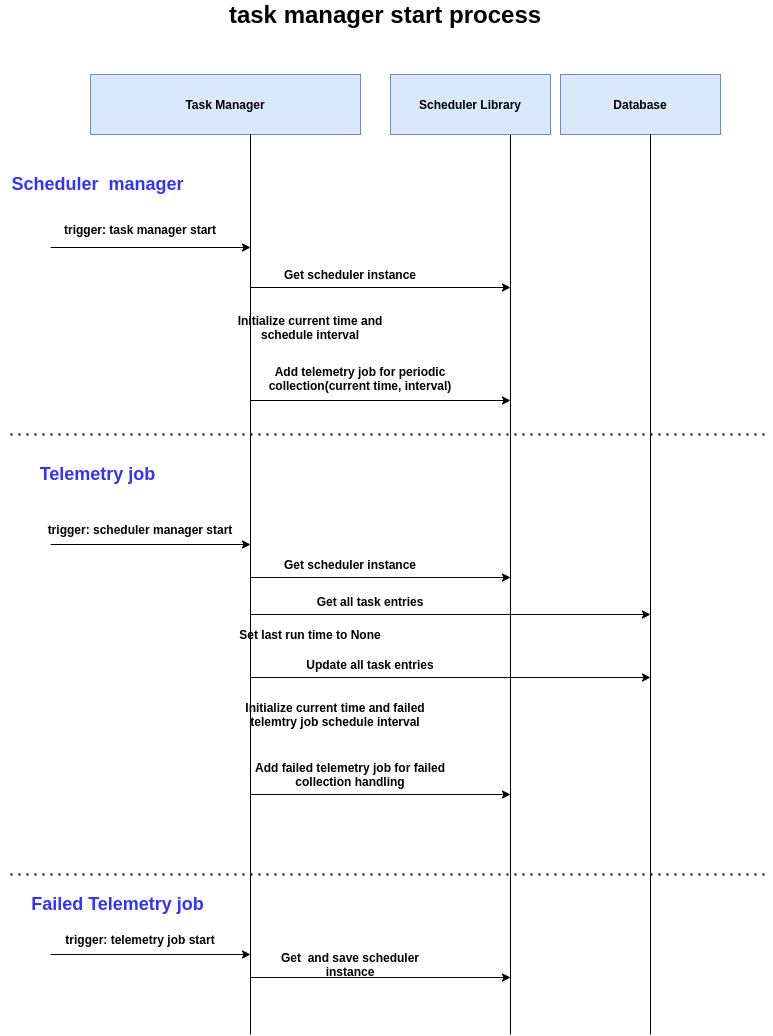

The diagram above was exported from draw.io. Its source (the exported page's mxGraphModel, read from the mxfile embedded in the PNG):
<mxGraphModel dx="1590" dy="653" grid="1" gridSize="10" guides="1" tooltips="1" connect="1" arrows="1" fold="1" page="1" pageScale="1" pageWidth="1169" pageHeight="1654" math="0" shadow="0">
  <root>
    <mxCell id="jdkXISQRABc6UN0vYY0J-0" />
    <mxCell id="jdkXISQRABc6UN0vYY0J-1" parent="jdkXISQRABc6UN0vYY0J-0" />
    <mxCell id="jdkXISQRABc6UN0vYY0J-8" value="&lt;b&gt;Database&lt;/b&gt;" style="rounded=0;whiteSpace=wrap;html=1;fillColor=#dae8fc;strokeColor=#6c8ebf;" parent="jdkXISQRABc6UN0vYY0J-1" vertex="1">
      <mxGeometry x="590" y="120" width="160" height="60" as="geometry" />
    </mxCell>
    <mxCell id="jdkXISQRABc6UN0vYY0J-9" value="" style="endArrow=none;html=1;" parent="jdkXISQRABc6UN0vYY0J-1" edge="1">
      <mxGeometry width="50" height="50" relative="1" as="geometry">
        <mxPoint x="540" y="1080" as="sourcePoint" />
        <mxPoint x="540" y="180" as="targetPoint" />
      </mxGeometry>
    </mxCell>
    <mxCell id="jdkXISQRABc6UN0vYY0J-23" value="&lt;b&gt;Task Manager&lt;/b&gt;" style="rounded=0;whiteSpace=wrap;html=1;fillColor=#dae8fc;strokeColor=#6c8ebf;" parent="jdkXISQRABc6UN0vYY0J-1" vertex="1">
      <mxGeometry x="120" y="120" width="270" height="60" as="geometry" />
    </mxCell>
    <mxCell id="jdkXISQRABc6UN0vYY0J-24" value="" style="endArrow=none;html=1;" parent="jdkXISQRABc6UN0vYY0J-1" edge="1">
      <mxGeometry width="50" height="50" relative="1" as="geometry">
        <mxPoint x="280" y="1080" as="sourcePoint" />
        <mxPoint x="280" y="180" as="targetPoint" />
      </mxGeometry>
    </mxCell>
    <mxCell id="jdkXISQRABc6UN0vYY0J-30" value="&lt;b&gt;Scheduler Library&lt;/b&gt;" style="rounded=0;whiteSpace=wrap;html=1;fillColor=#dae8fc;strokeColor=#6c8ebf;" parent="jdkXISQRABc6UN0vYY0J-1" vertex="1">
      <mxGeometry x="420" y="120" width="160" height="60" as="geometry" />
    </mxCell>
    <mxCell id="jdkXISQRABc6UN0vYY0J-31" value="&lt;b&gt;trigger: task manager start&lt;br&gt;&lt;/b&gt;" style="text;html=1;strokeColor=none;fillColor=none;align=center;verticalAlign=middle;whiteSpace=wrap;rounded=0;" parent="jdkXISQRABc6UN0vYY0J-1" vertex="1">
      <mxGeometry x="60" y="250" width="220" height="50" as="geometry" />
    </mxCell>
    <mxCell id="jdkXISQRABc6UN0vYY0J-32" value="" style="endArrow=none;html=1;" parent="jdkXISQRABc6UN0vYY0J-1" edge="1">
      <mxGeometry width="50" height="50" relative="1" as="geometry">
        <mxPoint x="680" y="1080" as="sourcePoint" />
        <mxPoint x="680" y="180" as="targetPoint" />
      </mxGeometry>
    </mxCell>
    <mxCell id="jdkXISQRABc6UN0vYY0J-53" value="&lt;b&gt;&lt;font style=&quot;font-size: 24px&quot;&gt;task manager start process&lt;/font&gt;&lt;/b&gt;" style="text;html=1;strokeColor=none;fillColor=none;align=center;verticalAlign=middle;whiteSpace=wrap;rounded=0;" parent="jdkXISQRABc6UN0vYY0J-1" vertex="1">
      <mxGeometry x="120" y="50" width="590" height="20" as="geometry" />
    </mxCell>
    <mxCell id="DfjDUe5dXZHVFExOjmxO-0" value="" style="endArrow=classic;html=1;" parent="jdkXISQRABc6UN0vYY0J-1" edge="1">
      <mxGeometry width="50" height="50" relative="1" as="geometry">
        <mxPoint x="80" y="293" as="sourcePoint" />
        <mxPoint x="280" y="293" as="targetPoint" />
      </mxGeometry>
    </mxCell>
    <mxCell id="DfjDUe5dXZHVFExOjmxO-2" value="&lt;b&gt;Initialize current time and schedule interval&lt;br&gt;&lt;/b&gt;" style="text;html=1;strokeColor=none;fillColor=none;align=center;verticalAlign=middle;whiteSpace=wrap;rounded=0;" parent="jdkXISQRABc6UN0vYY0J-1" vertex="1">
      <mxGeometry x="260" y="353" width="160" height="40" as="geometry" />
    </mxCell>
    <mxCell id="DfjDUe5dXZHVFExOjmxO-3" style="edgeStyle=orthogonalEdgeStyle;rounded=0;orthogonalLoop=1;jettySize=auto;html=1;exitX=0.5;exitY=1;exitDx=0;exitDy=0;" parent="jdkXISQRABc6UN0vYY0J-1" edge="1">
      <mxGeometry relative="1" as="geometry">
        <mxPoint x="349.9999999999998" y="403.0000000000001" as="sourcePoint" />
        <mxPoint x="349.9999999999998" y="403.0000000000001" as="targetPoint" />
      </mxGeometry>
    </mxCell>
    <mxCell id="DfjDUe5dXZHVFExOjmxO-6" value="" style="endArrow=classic;html=1;" parent="jdkXISQRABc6UN0vYY0J-1" edge="1">
      <mxGeometry width="50" height="50" relative="1" as="geometry">
        <mxPoint x="280.0000000000002" y="445.9999999999999" as="sourcePoint" />
        <mxPoint x="540" y="446" as="targetPoint" />
      </mxGeometry>
    </mxCell>
    <mxCell id="DfjDUe5dXZHVFExOjmxO-7" value="&lt;b&gt;Add telemetry job for periodic collection(current time, interval)&lt;br&gt;&lt;/b&gt;" style="text;html=1;strokeColor=none;fillColor=none;align=center;verticalAlign=middle;whiteSpace=wrap;rounded=0;" parent="jdkXISQRABc6UN0vYY0J-1" vertex="1">
      <mxGeometry x="290" y="404" width="200" height="40" as="geometry" />
    </mxCell>
    <mxCell id="DfjDUe5dXZHVFExOjmxO-8" value="" style="endArrow=classic;html=1;" parent="jdkXISQRABc6UN0vYY0J-1" edge="1">
      <mxGeometry width="50" height="50" relative="1" as="geometry">
        <mxPoint x="280.0000000000002" y="333" as="sourcePoint" />
        <mxPoint x="539.9999999999998" y="333" as="targetPoint" />
      </mxGeometry>
    </mxCell>
    <mxCell id="DfjDUe5dXZHVFExOjmxO-9" value="&lt;b&gt;Get scheduler instance&lt;br&gt;&lt;/b&gt;" style="text;html=1;strokeColor=none;fillColor=none;align=center;verticalAlign=middle;whiteSpace=wrap;rounded=0;" parent="jdkXISQRABc6UN0vYY0J-1" vertex="1">
      <mxGeometry x="300" y="300" width="160" height="40" as="geometry" />
    </mxCell>
    <mxCell id="DfjDUe5dXZHVFExOjmxO-10" value="" style="endArrow=classic;html=1;" parent="jdkXISQRABc6UN0vYY0J-1" edge="1">
      <mxGeometry width="50" height="50" relative="1" as="geometry">
        <mxPoint x="80.00000000000023" y="589.9999999999999" as="sourcePoint" />
        <mxPoint x="279.9999999999998" y="589.9999999999999" as="targetPoint" />
      </mxGeometry>
    </mxCell>
    <mxCell id="DfjDUe5dXZHVFExOjmxO-11" value="&lt;b&gt;trigger: scheduler manager start&lt;br&gt;&lt;/b&gt;" style="text;html=1;strokeColor=none;fillColor=none;align=center;verticalAlign=middle;whiteSpace=wrap;rounded=0;" parent="jdkXISQRABc6UN0vYY0J-1" vertex="1">
      <mxGeometry x="60" y="550" width="220" height="50" as="geometry" />
    </mxCell>
    <mxCell id="DfjDUe5dXZHVFExOjmxO-12" value="&lt;b&gt;&lt;font color=&quot;#3333ff&quot; style=&quot;font-size: 18px&quot;&gt;Scheduler&amp;nbsp; manager&amp;nbsp;&lt;/font&gt;&lt;/b&gt;" style="text;html=1;strokeColor=none;fillColor=none;align=center;verticalAlign=middle;whiteSpace=wrap;rounded=0;" parent="jdkXISQRABc6UN0vYY0J-1" vertex="1">
      <mxGeometry x="30" y="200" width="200" height="60" as="geometry" />
    </mxCell>
    <mxCell id="DfjDUe5dXZHVFExOjmxO-13" value="&lt;font color=&quot;#3333ff&quot;&gt;&lt;span style=&quot;font-size: 18px&quot;&gt;&lt;b&gt;Telemetry job&amp;nbsp;&lt;/b&gt;&lt;/span&gt;&lt;/font&gt;" style="text;html=1;strokeColor=none;fillColor=none;align=center;verticalAlign=middle;whiteSpace=wrap;rounded=0;" parent="jdkXISQRABc6UN0vYY0J-1" vertex="1">
      <mxGeometry x="30" y="490" width="200" height="60" as="geometry" />
    </mxCell>
    <mxCell id="DfjDUe5dXZHVFExOjmxO-14" value="" style="endArrow=none;dashed=1;html=1;dashPattern=1 3;strokeWidth=2;" parent="jdkXISQRABc6UN0vYY0J-1" edge="1">
      <mxGeometry width="50" height="50" relative="1" as="geometry">
        <mxPoint x="40" y="480" as="sourcePoint" />
        <mxPoint x="800" y="480" as="targetPoint" />
      </mxGeometry>
    </mxCell>
    <mxCell id="ydCA6WUMdWQbwoFKLxPk-0" value="" style="endArrow=classic;html=1;" edge="1" parent="jdkXISQRABc6UN0vYY0J-1">
      <mxGeometry width="50" height="50" relative="1" as="geometry">
        <mxPoint x="280.0000000000002" y="623" as="sourcePoint" />
        <mxPoint x="539.9999999999998" y="623" as="targetPoint" />
      </mxGeometry>
    </mxCell>
    <mxCell id="ydCA6WUMdWQbwoFKLxPk-1" value="&lt;b&gt;Get scheduler instance&lt;br&gt;&lt;/b&gt;" style="text;html=1;strokeColor=none;fillColor=none;align=center;verticalAlign=middle;whiteSpace=wrap;rounded=0;" vertex="1" parent="jdkXISQRABc6UN0vYY0J-1">
      <mxGeometry x="300" y="590" width="160" height="40" as="geometry" />
    </mxCell>
    <mxCell id="OERnh_Y-JHWZBFtpAWmZ-0" value="" style="endArrow=classic;html=1;" edge="1" parent="jdkXISQRABc6UN0vYY0J-1">
      <mxGeometry width="50" height="50" relative="1" as="geometry">
        <mxPoint x="280.0000000000002" y="660" as="sourcePoint" />
        <mxPoint x="680" y="660" as="targetPoint" />
      </mxGeometry>
    </mxCell>
    <mxCell id="OERnh_Y-JHWZBFtpAWmZ-1" value="&lt;b&gt;Get all task entries&lt;br&gt;&lt;/b&gt;" style="text;html=1;strokeColor=none;fillColor=none;align=center;verticalAlign=middle;whiteSpace=wrap;rounded=0;" vertex="1" parent="jdkXISQRABc6UN0vYY0J-1">
      <mxGeometry x="320" y="627" width="160" height="40" as="geometry" />
    </mxCell>
    <mxCell id="OERnh_Y-JHWZBFtpAWmZ-2" value="" style="endArrow=classic;html=1;" edge="1" parent="jdkXISQRABc6UN0vYY0J-1">
      <mxGeometry width="50" height="50" relative="1" as="geometry">
        <mxPoint x="280.0000000000002" y="723" as="sourcePoint" />
        <mxPoint x="680" y="723" as="targetPoint" />
      </mxGeometry>
    </mxCell>
    <mxCell id="OERnh_Y-JHWZBFtpAWmZ-3" value="&lt;b&gt;Update all task entries&lt;br&gt;&lt;/b&gt;" style="text;html=1;strokeColor=none;fillColor=none;align=center;verticalAlign=middle;whiteSpace=wrap;rounded=0;" vertex="1" parent="jdkXISQRABc6UN0vYY0J-1">
      <mxGeometry x="320" y="690" width="160" height="40" as="geometry" />
    </mxCell>
    <mxCell id="OERnh_Y-JHWZBFtpAWmZ-4" value="&lt;b&gt;Set last run time to None&lt;br&gt;&lt;/b&gt;" style="text;html=1;strokeColor=none;fillColor=none;align=center;verticalAlign=middle;whiteSpace=wrap;rounded=0;" vertex="1" parent="jdkXISQRABc6UN0vYY0J-1">
      <mxGeometry x="260" y="660" width="160" height="40" as="geometry" />
    </mxCell>
    <mxCell id="OERnh_Y-JHWZBFtpAWmZ-5" value="&lt;b&gt;Add failed telemetry job for failed collection handling&lt;br&gt;&lt;/b&gt;" style="text;html=1;strokeColor=none;fillColor=none;align=center;verticalAlign=middle;whiteSpace=wrap;rounded=0;" vertex="1" parent="jdkXISQRABc6UN0vYY0J-1">
      <mxGeometry x="280" y="800" width="200" height="40" as="geometry" />
    </mxCell>
    <mxCell id="OERnh_Y-JHWZBFtpAWmZ-6" value="" style="endArrow=classic;html=1;" edge="1" parent="jdkXISQRABc6UN0vYY0J-1">
      <mxGeometry width="50" height="50" relative="1" as="geometry">
        <mxPoint x="280.0000000000002" y="839.9999999999999" as="sourcePoint" />
        <mxPoint x="540" y="840" as="targetPoint" />
      </mxGeometry>
    </mxCell>
    <mxCell id="OERnh_Y-JHWZBFtpAWmZ-7" value="&lt;b&gt;Initialize current time and failed telemtry job schedule interval&lt;br&gt;&lt;/b&gt;" style="text;html=1;strokeColor=none;fillColor=none;align=center;verticalAlign=middle;whiteSpace=wrap;rounded=0;" vertex="1" parent="jdkXISQRABc6UN0vYY0J-1">
      <mxGeometry x="270" y="740" width="190" height="40" as="geometry" />
    </mxCell>
    <mxCell id="OERnh_Y-JHWZBFtpAWmZ-10" value="" style="endArrow=none;dashed=1;html=1;dashPattern=1 3;strokeWidth=2;" edge="1" parent="jdkXISQRABc6UN0vYY0J-1">
      <mxGeometry width="50" height="50" relative="1" as="geometry">
        <mxPoint x="40" y="920" as="sourcePoint" />
        <mxPoint x="800" y="920" as="targetPoint" />
      </mxGeometry>
    </mxCell>
    <mxCell id="OERnh_Y-JHWZBFtpAWmZ-11" value="&lt;font color=&quot;#3333ff&quot;&gt;&lt;span style=&quot;font-size: 18px&quot;&gt;&lt;b&gt;Failed Telemetry job&amp;nbsp;&lt;/b&gt;&lt;/span&gt;&lt;/font&gt;" style="text;html=1;strokeColor=none;fillColor=none;align=center;verticalAlign=middle;whiteSpace=wrap;rounded=0;" vertex="1" parent="jdkXISQRABc6UN0vYY0J-1">
      <mxGeometry x="50" y="920" width="200" height="60" as="geometry" />
    </mxCell>
    <mxCell id="OERnh_Y-JHWZBFtpAWmZ-12" value="" style="endArrow=classic;html=1;" edge="1" parent="jdkXISQRABc6UN0vYY0J-1">
      <mxGeometry width="50" height="50" relative="1" as="geometry">
        <mxPoint x="80.00000000000023" y="1000" as="sourcePoint" />
        <mxPoint x="279.9999999999998" y="1000" as="targetPoint" />
      </mxGeometry>
    </mxCell>
    <mxCell id="OERnh_Y-JHWZBFtpAWmZ-13" value="&lt;b&gt;trigger: telemetry job start&lt;br&gt;&lt;/b&gt;" style="text;html=1;strokeColor=none;fillColor=none;align=center;verticalAlign=middle;whiteSpace=wrap;rounded=0;" vertex="1" parent="jdkXISQRABc6UN0vYY0J-1">
      <mxGeometry x="60" y="960" width="220" height="50" as="geometry" />
    </mxCell>
    <mxCell id="OERnh_Y-JHWZBFtpAWmZ-14" value="" style="endArrow=classic;html=1;" edge="1" parent="jdkXISQRABc6UN0vYY0J-1">
      <mxGeometry width="50" height="50" relative="1" as="geometry">
        <mxPoint x="280.0000000000002" y="1023" as="sourcePoint" />
        <mxPoint x="539.9999999999998" y="1023" as="targetPoint" />
      </mxGeometry>
    </mxCell>
    <mxCell id="OERnh_Y-JHWZBFtpAWmZ-15" value="&lt;b&gt;Get&amp;nbsp; and save scheduler instance&lt;br&gt;&lt;/b&gt;" style="text;html=1;strokeColor=none;fillColor=none;align=center;verticalAlign=middle;whiteSpace=wrap;rounded=0;" vertex="1" parent="jdkXISQRABc6UN0vYY0J-1">
      <mxGeometry x="300" y="990" width="160" height="40" as="geometry" />
    </mxCell>
  </root>
</mxGraphModel>